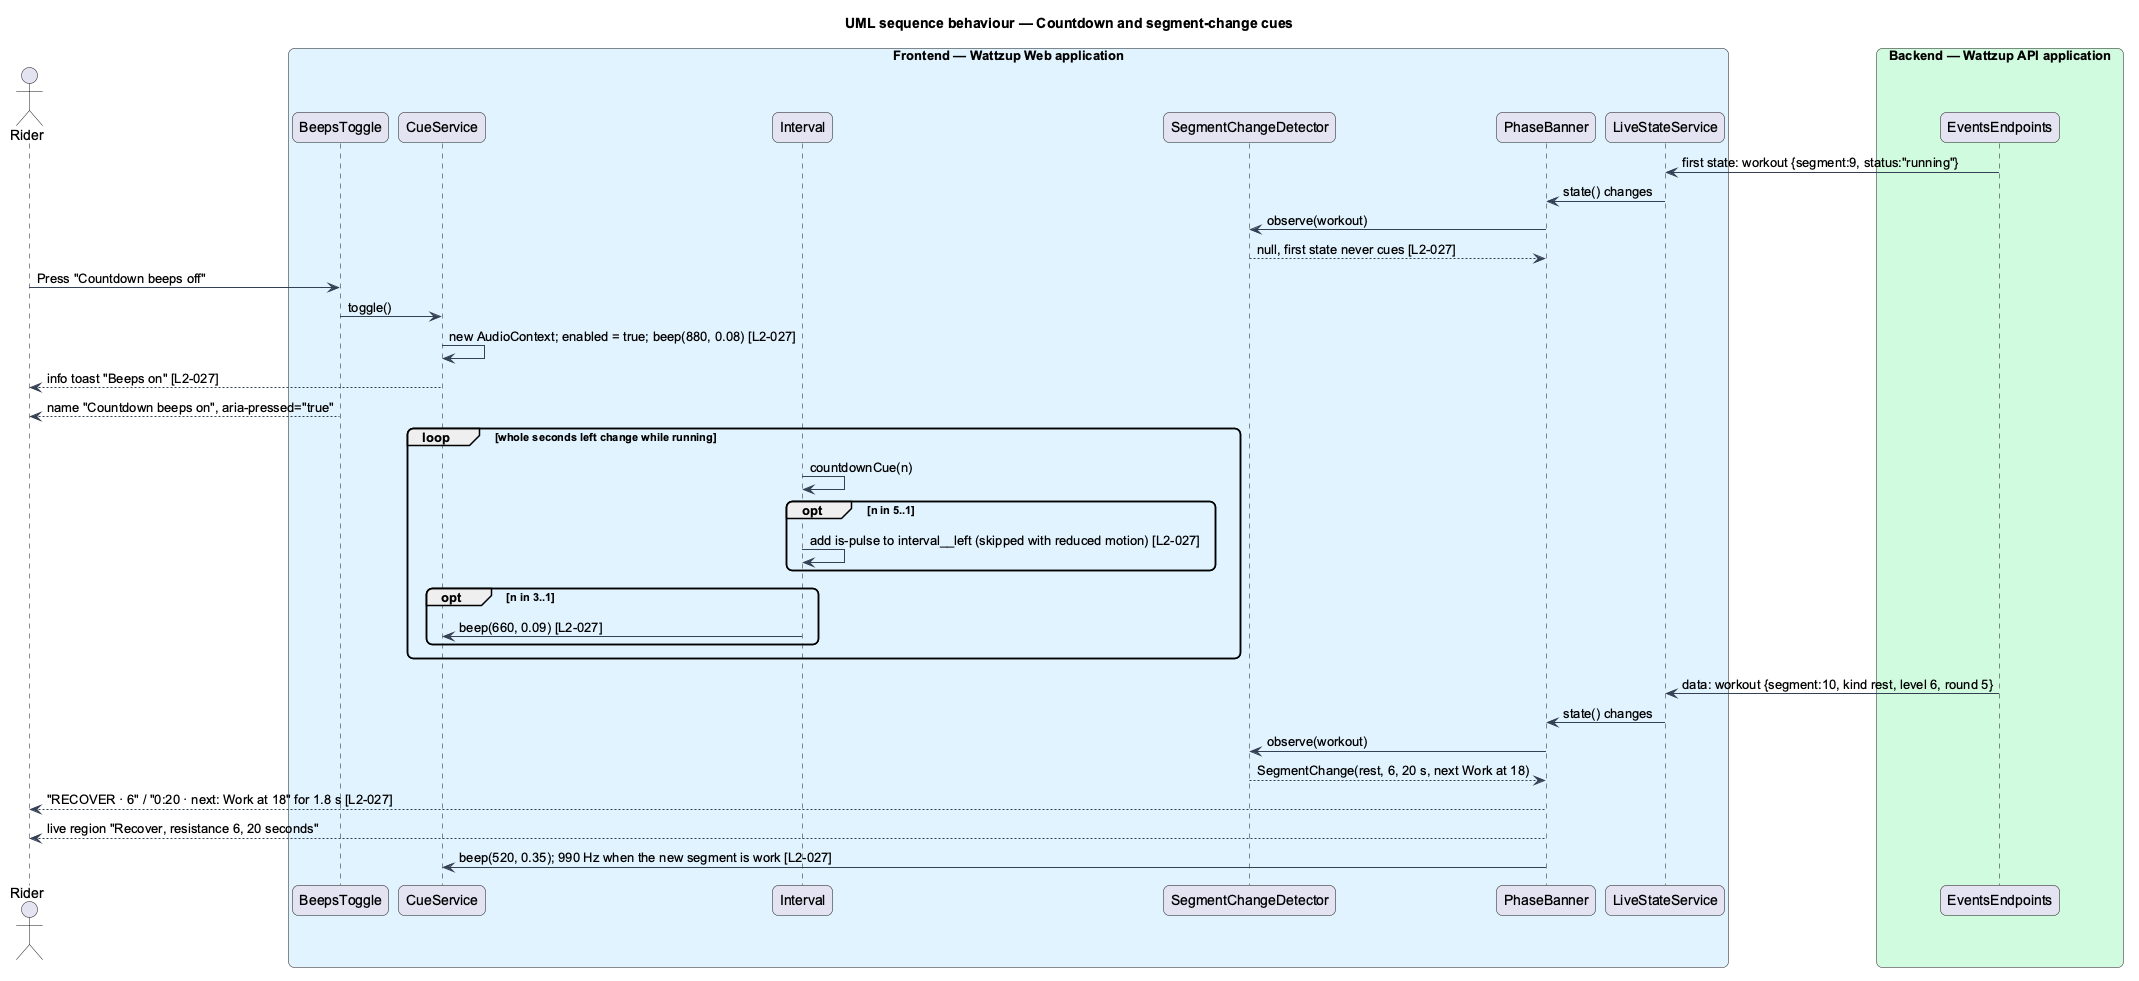

The diagram above was rendered by PlantUML. Its source (embedded in the PNG):
@startuml
title UML sequence behaviour — Countdown and segment-change cues
skinparam backgroundColor #FFFFFF
skinparam shadowing false
skinparam roundcorner 12
skinparam defaultFontName Arial
skinparam ArrowColor #344054
actor "Rider" as rider
box "Frontend — Wattzup Web application" #E0F2FE
  participant "BeepsToggle" as toggle
  participant "CueService" as cue
  participant "Interval" as card
  participant "SegmentChangeDetector" as det
  participant "PhaseBanner" as banner
  participant "LiveStateService" as live
end box
box "Backend — Wattzup API application" #D1FADF
  participant "EventsEndpoints" as sse
end box

sse -> live : first state: workout {segment:9, status:"running"}
live -> banner : state() changes
banner -> det : observe(workout)
det --> banner : null, first state never cues [L2-027]
rider -> toggle : Press "Countdown beeps off"
toggle -> cue : toggle()
cue -> cue : new AudioContext; enabled = true; beep(880, 0.08) [L2-027]
cue --> rider : info toast "Beeps on" [L2-027]
toggle --> rider : name "Countdown beeps on", aria-pressed="true"
loop whole seconds left change while running
  card -> card : countdownCue(n)
  opt n in 5..1
    card -> card : add is-pulse to interval__left (skipped with reduced motion) [L2-027]
  end
  opt n in 3..1
    card -> cue : beep(660, 0.09) [L2-027]
  end
end
sse -> live : data: workout {segment:10, kind rest, level 6, round 5}
live -> banner : state() changes
banner -> det : observe(workout)
det --> banner : SegmentChange(rest, 6, 20 s, next Work at 18)
banner --> rider : "RECOVER · 6" / "0:20 · next: Work at 18" for 1.8 s [L2-027]
banner --> rider : live region "Recover, resistance 6, 20 seconds"
banner -> cue : beep(520, 0.35); 990 Hz when the new segment is work [L2-027]
@enduml